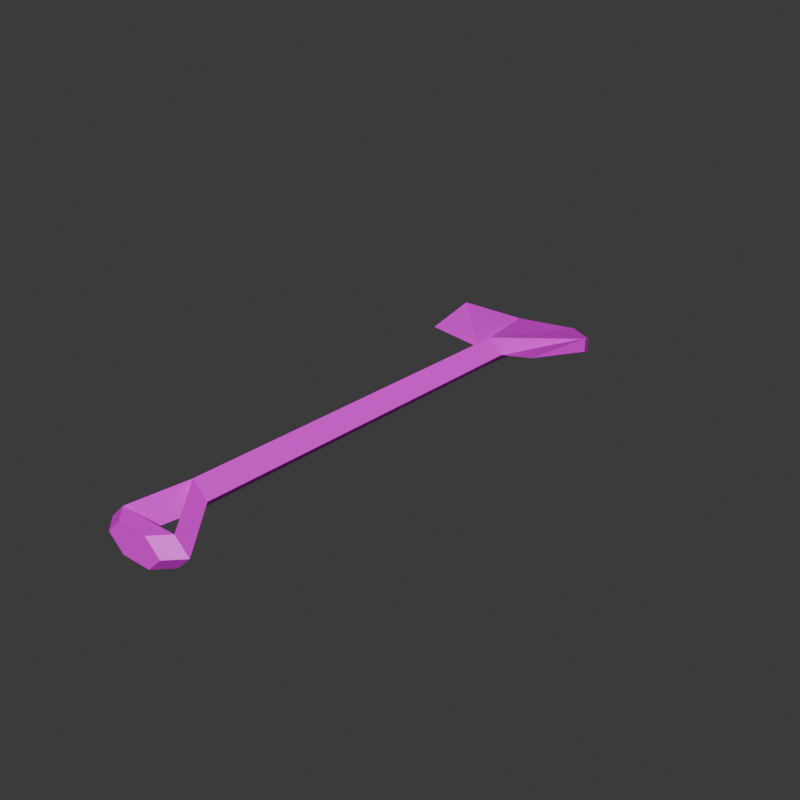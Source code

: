 # Source: Shovel.blend  (saved by Blender 4.3.34; exported with 4.5.12 LTS)
import bpy
from mathutils import Matrix  # noqa: F401  (used for matrix-valued properties, if any)

bpy.ops.wm.read_factory_settings(use_empty=True)
scene = bpy.context.scene
scene.name = 'Scene'

# ---- collections
col_collection = bpy.data.collections.new('Collection'); scene.collection.children.link(col_collection)

# ---- images (referenced by path relative to the original .blend; pixels are not part of the script)
import os
ASSET_DIR = os.environ.get("B2B_ASSET_DIR", "")  # directory of the original .blend (textures are referenced by path, not embedded)
HERE = os.path.dirname(os.path.abspath(__file__))  # packed textures are extracted next to this script under _unpacked/

def load_image(name, relpath, width, height, colorspace="sRGB"):
    """Load a texture the original file referenced (path relative to the .blend, or extracted next to this script)."""
    p = next((c for c in (os.path.join(HERE, relpath), os.path.join(ASSET_DIR, relpath)) if relpath and os.path.exists(c)), "")
    if p:
        img = bpy.data.images.load(p, check_existing=True)
        img.name = name
    else:  # same state as the original file: an image datablock whose file is absent (Cycles renders it pink)
        img = bpy.data.images.new(name, width, height)
        img.source = "FILE"
        img.filepath = "//" + (relpath or name)
    img.colorspace_settings.name = colorspace
    return img
img_tools_texture_png = load_image('Tools_Texture.png', 'Tools_Texture.png', 1024, 1024, 'sRGB')

# ---- materials (node trees are filled in below, after node groups)
mat_material = bpy.data.materials.new('Material')
mat_material.alpha_threshold = 0.0
mat_material.roughness = 0.5
mat_material.line_color = (0.0, 0.0, 0.0, 1.0)

# ---- material node trees
mat_material.use_nodes = True; mat_material.node_tree.nodes.clear()
_N = mat_material.node_tree.nodes; _L = mat_material.node_tree.links
n0 = _N.new('ShaderNodeOutputMaterial'); n0.name = 'Material Output'; n0.location = (300, 300)
n1 = _N.new('ShaderNodeBsdfPrincipled'); n1.name = 'Principled BSDF'; n1.location = (10, 300)
n1.inputs[3].default_value = 1.45
n2 = _N.new('ShaderNodeTexImage'); n2.name = 'Image Texture'; n2.location = (-357, 191)
n2.image = img_tools_texture_png
n2.interpolation = 'Closest'
_L.new(n1.outputs[0], n0.inputs[0])
_L.new(n2.outputs[0], n1.inputs[0])
n0.is_active_output = True

# ---- world
world_world = bpy.data.worlds.new('World'); scene.world = world_world
world_world.use_nodes = True; world_world.node_tree.nodes.clear()
_N = world_world.node_tree.nodes; _L = world_world.node_tree.links
n0 = _N.new('ShaderNodeOutputWorld'); n0.name = 'World Output'; n0.location = (300, 300)
n1 = _N.new('ShaderNodeBackground'); n1.name = 'Background'; n1.location = (10, 300)
n1.inputs[0].default_value = (0.05088, 0.05088, 0.05088, 1.0)
_L.new(n1.outputs[0], n0.inputs[0])
n0.is_active_output = True
world_world.color = (0.05088, 0.05088, 0.05088)
world_world.sun_shadow_jitter_overblur = 0.0

# ---- meshes
me_cube = bpy.data.meshes.new('Cube')
me_cube.from_pydata([(0.5, 0.4, 0.3), (0.5, 0.4, 0.2), (0.4, -0.1, 0.3), (0.0, 1.1, 5.96e-08), (0.0, 1.49e-08, 0.3), (0.0, 1.49e-08, 0.1), (0.1, 1.49e-08, 0.2), (0.3, 0.8, 0.1), (0.3, 0.8, 5.96e-08), (0.0, -2.6, 0.4), (0.0, -2.6, 0.2), (0.1, -2.6, 0.3), (-0.5, 0.4, 0.3), (-0.5, 0.4, 0.2), (-0.4, -0.1, 0.3), (-0.1, 1.49e-08, 0.2), (-0.3, 0.8, 0.1), (-0.3, 0.8, 5.96e-08), (-0.1, -2.6, 0.3), (0.2, -2.9, 0.3), (0.2, -2.9, 0.1), (0.3, -2.9, 0.2), (0.1, -3.0, 0.3), (0.1, -3.0, 0.1), (0.2, -3.0, 0.2), (-0.2, -2.9, 0.3), (-0.2, -2.9, 0.1), (-0.1, -3.0, 0.3), (-0.1, -3.0, 0.1), (-0.3, -2.9, 0.2), (-0.2, -3.0, 0.2)], [], [(8, 1, 2, 6), (1, 0, 2), (8, 7, 0, 1), (6, 4, 9, 11), (7, 3, 4, 6), (0, 7, 6, 2), (3, 7, 8), (3, 8, 6, 5), (5, 6, 11, 10), (17, 15, 14, 13), (13, 14, 12), (17, 13, 12, 16), (15, 18, 9, 4), (16, 15, 4, 3), (12, 14, 15, 16), (3, 17, 16), (3, 5, 15, 17), (5, 10, 18, 15), (11, 9, 19, 21), (10, 11, 21, 20), (9, 10, 20, 19), (21, 19, 22, 24), (20, 21, 24, 23), (23, 22, 27, 28), (26, 28, 30, 29), (19, 20, 26, 25), (20, 23, 28, 26), (22, 19, 25, 27), (28, 27, 30), (27, 25, 29, 30), (25, 26, 29), (9, 18, 29, 25), (18, 10, 26, 29), (10, 9, 25, 26), (22, 23, 24)])
_uv = me_cube.uv_layers.new(name='UVMap')
_uv.uv.foreach_set('vector', [0.8318, 0.902, 0.7706, 0.7899, 0.7921, 0.6569, 0.87, 0.6873, 0.7947, 0.6917, 0.7701, 0.6831, 0.7999, 0.5976, 0.806, 0.8176, 0.7814, 0.809, 0.7701, 0.6831, 0.7947, 0.6917, 0.06086, 0.2779, 0.0863, 0.2616, 0.1352, 0.8103, 0.1097, 0.8266, 0.7337, 0.8348, 0.655, 0.9161, 0.666, 0.6207, 0.6825, 0.6246, 0.7946, 0.7239, 0.7337, 0.8348, 0.6825, 0.6246, 0.7637, 0.5949, 0.7701, 0.9207, 0.7814, 0.809, 0.806, 0.8176, 0.8918, 0.979, 0.8318, 0.902, 0.87, 0.6873, 0.9056, 0.6921, 0.2997, 0.9372, 0.2639, 0.9351, 0.2639, 0.2616, 0.2997, 0.2637, 0.9664, 0.902, 0.9149, 0.6873, 0.9716, 0.6569, 0.9949, 0.7899, 0.6879, 0.8189, 0.7305, 0.8927, 0.6666, 0.8189, 0.7092, 0.7082, 0.6879, 0.8189, 0.6666, 0.8189, 0.6879, 0.7082, 0.3189, 0.974, 0.3716, 0.3011, 0.4048, 0.301, 0.3521, 0.9739, 0.5853, 0.8348, 0.633, 0.6246, 0.666, 0.6207, 0.655, 0.9161, 0.5473, 0.7239, 0.5658, 0.5949, 0.633, 0.6246, 0.5853, 0.8348, 0.7092, 0.5976, 0.7092, 0.7082, 0.6879, 0.7082, 0.8918, 0.979, 0.9056, 0.6921, 0.9149, 0.6873, 0.9664, 0.902, 0.2115, 0.2616, 0.2244, 0.8049, 0.1876, 0.8071, 0.1747, 0.2637, 0.8244, 0.4282, 0.8498, 0.4119, 0.8276, 0.5069, 0.8022, 0.5232, 0.7977, 0.4141, 0.8244, 0.4282, 0.8022, 0.5232, 0.7755, 0.5091, 0.7186, 0.3932, 0.6664, 0.3932, 0.6403, 0.3411, 0.6925, 0.3411, 0.5849, 0.5123, 0.5588, 0.4862, 0.5588, 0.4601, 0.5849, 0.4862, 0.7566, 0.352, 0.7592, 0.3163, 0.7863, 0.3396, 0.7836, 0.3753, 0.6109, 0.4601, 0.5588, 0.4601, 0.5588, 0.4079, 0.6109, 0.4079, 0.6109, 0.3818, 0.6109, 0.4079, 0.5849, 0.3818, 0.5849, 0.3557, 0.4776, 0.5252, 0.5297, 0.5252, 0.5297, 0.5863, 0.4776, 0.5863, 0.7566, 0.352, 0.7836, 0.3753, 0.7863, 0.4201, 0.7619, 0.4416, 0.9499, 0.3432, 0.9728, 0.3717, 0.8745, 0.3605, 0.9008, 0.3375, 0.6109, 0.4079, 0.5588, 0.4079, 0.5849, 0.3818, 0.9008, 0.3375, 0.8745, 0.3605, 0.8414, 0.3606, 0.8676, 0.3377, 0.4776, 0.5863, 0.5297, 0.5863, 0.5037, 0.6015, 0.9272, 0.4405, 0.894, 0.4406, 0.8414, 0.3606, 0.8745, 0.3605, 0.7565, 0.3404, 0.7933, 0.3383, 0.7804, 0.4351, 0.7436, 0.4372, 0.6664, 0.3932, 0.7186, 0.3932, 0.6925, 0.4454, 0.6403, 0.4454, 0.5588, 0.4601, 0.6109, 0.4601, 0.5849, 0.4862])
me_cube.materials.append(mat_material)
me_cube.use_mirror_vertex_groups = False
me_cube.update()

# ---- objects
ob_shovel = bpy.data.objects.new('Shovel', me_cube)

# ---- transforms, parenting, visibility, modifiers, constraints
ob_shovel.location = (0.0, 0.0, 0.0)
ob_shovel.lock_rotations_4d = False
ob_shovel.empty_display_type = 'ARROWS'
ob_shovel.lineart.crease_threshold = 0.0

# ---- collection membership
col_collection.objects.link(ob_shovel)

# ---- scene / render settings (as saved in the file)
scene.frame_start = 1; scene.frame_end = 80; scene.frame_set(0)
scene.render.engine = 'BLENDER_EEVEE_NEXT'
scene.render.image_settings.file_format = 'FFMPEG'
scene.render.resolution_x = 512
scene.render.resolution_y = 512
scene.render.film_transparent = True
scene.eevee.use_raytracing = True
bpy.context.view_layer.update()

# ---- added for rendering (the .blend has no active camera and no usable light): camera, sun
cam_auto = bpy.data.cameras.new('AutoCamera')
cam_auto.lens = 50.0
cam_auto.sensor_width = 36.0
cam_auto.clip_end = 1000.0
ob_auto_camera = bpy.data.objects.new('AutoCamera', cam_auto)
scene.collection.objects.link(ob_auto_camera)
ob_auto_camera.location = (3.92212, -5.65655, 3.3377)
ob_auto_camera.rotation_euler = (1.09748, -7.21219e-08, 0.694738)
scene.camera = ob_auto_camera
light_auto_sun = bpy.data.lights.new('AutoSun', 'SUN')
light_auto_sun.energy = 3.0
light_auto_sun.angle = 0.0523599
ob_auto_sun = bpy.data.objects.new('AutoSun', light_auto_sun)
scene.collection.objects.link(ob_auto_sun)
ob_auto_sun.rotation_euler = (0.872665, 0.174533, 0.523599)
bpy.context.view_layer.update()
